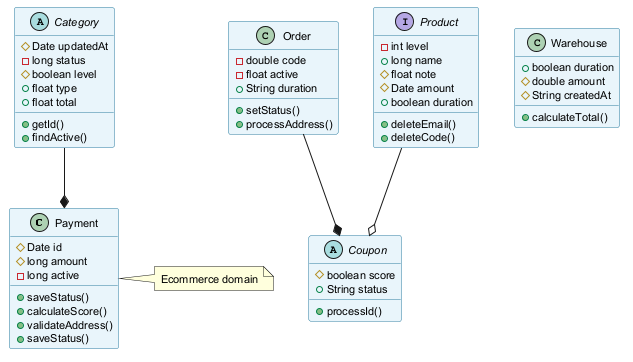

The diagram above was rendered by PlantUML. Its source (embedded in the PNG):
@startuml
skinparam backgroundColor #FFFFFF
skinparam classBackgroundColor #E8F4FA
skinparam classBorderColor #2C7DA0
skinparam defaultFontSize 11
class Payment {
  #Date id
  #long amount
  -long active
  +saveStatus()
  +calculateScore()
  +validateAddress()
  +saveStatus()
}
abstract class Category {
  #Date updatedAt
  -long status
  #boolean level
  +float type
  +float total
  +getId()
  +findActive()
}
abstract class Coupon {
  #boolean score
  +String status
  +processId()
}
class Warehouse {
  +boolean duration
  #double amount
  #String createdAt
  +calculateTotal()
}
class Order {
  -double code
  -float active
  +String duration
  +setStatus()
  +processAddress()
}
interface Product {
  -int level
  +long name
  #float note
  #Date amount
  +boolean duration
  +deleteEmail()
  +deleteCode()
}
Order --* Coupon
Product --o Coupon
Category --* Payment
note right of Payment : Ecommerce domain
@enduml